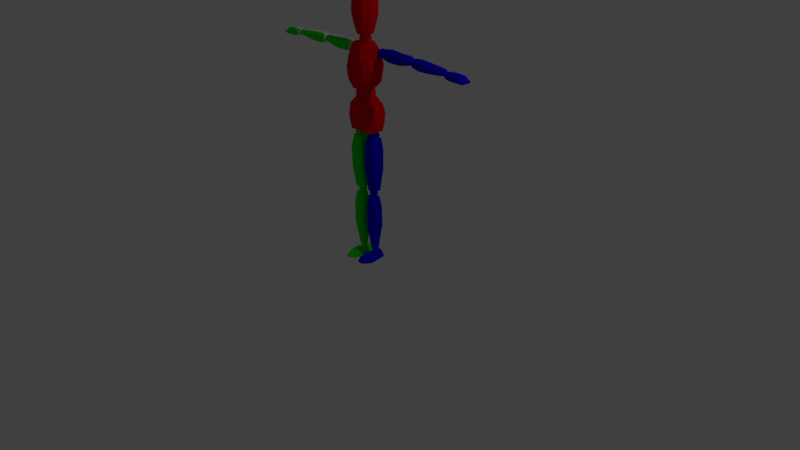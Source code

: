 # Source: CharacterModel2.blend  (saved by Blender 2.78.0; exported with 4.5.12 LTS)
import bpy
from mathutils import Matrix  # noqa: F401  (used for matrix-valued properties, if any)

bpy.ops.wm.read_factory_settings(use_empty=True)
scene = bpy.context.scene
scene.name = 'Scene'

# ---- collections
col_collection_1 = bpy.data.collections.new('Collection 1'); scene.collection.children.link(col_collection_1)

# ---- materials (node trees are filled in below, after node groups)
mat_material = bpy.data.materials.new('Material')
mat_material.alpha_threshold = 0.0
mat_material.use_transparent_shadow = False
mat_material.roughness = 0.5
mat_material.line_color = (0.0, 0.0, 0.0, 1.0)
mat_material_001 = bpy.data.materials.new('Material.001')
mat_material_001.alpha_threshold = 0.0
mat_material_001.use_transparent_shadow = False
mat_material_001.diffuse_color = (0.004504, 0.0, 0.8, 1.0)
mat_material_001.roughness = 0.5
mat_material_002 = bpy.data.materials.new('Material.002')
mat_material_002.alpha_threshold = 0.0
mat_material_002.use_transparent_shadow = False
mat_material_002.diffuse_color = (0.006393, 0.8, 0.0, 1.0)
mat_material_002.roughness = 0.5
mat_material_003 = bpy.data.materials.new('Material.003')
mat_material_003.alpha_threshold = 0.0
mat_material_003.use_transparent_shadow = False
mat_material_003.diffuse_color = (0.8, 0.0, 0.007925, 1.0)
mat_material_003.roughness = 0.5

# ---- material node trees

# ---- world
world_world = bpy.data.worlds.new('World'); scene.world = world_world
world_world.color = (0.05088, 0.05088, 0.05088)
world_world.use_sun_shadow = False
world_world.sun_shadow_jitter_overblur = 0.0
world_world.cycles.sampling_method = 'MANUAL'

# ---- cameras
cam_camera = bpy.data.cameras.new('Camera')
cam_camera.clip_end = 100.0
cam_camera.lens = 35.0
cam_camera.sensor_width = 32.0
cam_camera.sensor_height = 18.0
cam_camera.ortho_scale = 7.314
cam_camera.dof.focus_distance = 0.0
cam_camera.dof.aperture_fstop = 128.0

# ---- lights
light_lamp = bpy.data.lights.new('Lamp', 'POINT')
light_lamp.transmission_factor = 0.0
light_lamp.cutoff_distance = 30.0
light_lamp.energy = 100.0
light_lamp.shadow_buffer_clip_start = 1.001
light_lamp.shadow_soft_size = 0.1
light_lamp.shadow_maximum_resolution = 0.006
light_lamp.use_absolute_resolution = True

# ---- meshes
me_cube = bpy.data.meshes.new('Cube')
me_cube.from_pydata([(0.222, 0.02494, 1.721), (0.222, -0.01409, 1.721), (0.1312, 0.01759, 2.108), (0.1295, -0.02709, 2.107), (0.1598, 0.1103, 1.696), (0.1598, -0.09946, 1.696), (0.06294, 0.1029, 2.108), (0.06166, -0.1125, 2.107), (0.2323, 0.06449, 1.801), (0.2267, 0.08201, 1.904), (0.1791, 0.08201, 2.003), (0.2319, -0.04574, 1.801), (0.2259, -0.07512, 1.903), (0.2098, -0.07512, 2.001), (0.115, -0.1447, 2.006), (0.1464, -0.1503, 1.903), (0.1522, -0.1311, 1.801), (0.1525, 0.1499, 1.801), (0.1471, 0.1674, 1.904), (0.1159, 0.1555, 2.007), (0.1363, 0.02098, 2.241), (0.1363, -0.05234, 2.237), (0.1972, 0.01759, 2.736), (0.1955, -0.02709, 2.733), (0.07409, 0.1063, 2.226), (0.07409, -0.1377, 2.223), (0.04585, 0.1029, 2.757), (0.04457, -0.1125, 2.755), (0.1981, 0.06449, 2.321), (0.2096, 0.08201, 2.479), (0.1765, 0.08201, 2.614), (0.1976, -0.08794, 2.32), (0.2088, -0.1081, 2.478), (0.1812, -0.1002, 2.611), (0.09787, -0.1697, 2.618), (0.1293, -0.1833, 2.478), (0.118, -0.1733, 2.339), (0.1183, 0.1499, 2.339), (0.13, 0.1674, 2.479), (0.09884, 0.1555, 2.619), (0.1363, -0.01568, 2.239), (0.1964, -0.004752, 2.734), (0.07409, -0.01568, 2.206), (0.04521, -0.004752, 2.756), (0.1978, -0.01172, 2.321), (0.2092, -0.01304, 2.479), (0.2145, -0.009086, 2.613), (0.2905, 0.02303, 2.714), (0.2905, 0.02303, 2.6), (0.2905, 0.07836, 2.714), (0.2905, 0.07836, 2.6), (0.6828, 0.02303, 2.714), (0.6828, 0.02303, 2.612), (0.6828, 0.07836, 2.714), (0.6828, 0.07836, 2.612), (0.2905, -0.008666, 2.687), (0.2905, 0.1101, 2.687), (0.6828, 0.1101, 2.687), (0.6828, -0.008666, 2.687), (0.2905, -0.008666, 2.634), (0.2905, 0.1101, 2.634), (0.6828, 0.1101, 2.645), (0.6828, -0.008666, 2.645), (0.3767, 0.07836, 2.726), (0.3767, 0.07836, 2.583), (0.3767, 0.02303, 2.726), (0.3767, 0.02303, 2.583), (0.3767, -0.008666, 2.699), (0.3767, 0.1101, 2.699), (0.3767, -0.008666, 2.617), (0.3767, 0.1101, 2.617), (0.5298, 0.07836, 2.583), (0.5298, 0.02303, 2.714), (0.5298, 0.1101, 2.687), (0.5298, 0.1101, 2.617), (0.5298, 0.07836, 2.714), (0.5298, 0.02303, 2.583), (0.5298, -0.008666, 2.687), (0.5298, -0.008666, 2.617), (0.7571, 0.02303, 2.703), (0.7558, 0.02303, 2.605), (0.7571, 0.07836, 2.703), (0.7558, 0.07836, 2.605), (1.195, 0.02303, 2.683), (1.195, 0.02303, 2.608), (1.195, 0.07836, 2.683), (1.195, 0.07836, 2.608), (0.7571, -0.008666, 2.676), (0.7571, 0.1101, 2.676), (1.195, 0.1101, 2.656), (1.195, -0.008666, 2.656), (0.7558, -0.008666, 2.639), (0.7558, 0.1101, 2.639), (1.195, 0.1101, 2.641), (1.195, -0.008666, 2.641), (0.8503, 0.07836, 2.711), (0.8503, 0.07836, 2.583), (0.8503, 0.02303, 2.711), (0.8503, 0.02303, 2.583), (0.8503, -0.008666, 2.684), (0.8503, 0.1101, 2.684), (0.8503, -0.008666, 2.617), (0.8503, 0.1101, 2.617), (1.01, 0.07836, 2.589), (1.006, 0.02303, 2.699), (1.006, 0.1101, 2.672), (1.01, 0.1101, 2.622), (1.006, 0.07836, 2.699), (1.01, 0.02303, 2.589), (1.006, -0.008666, 2.672), (1.01, -0.008666, 2.622), (1.528, 0.1131, 2.589), (1.534, 0.07612, 2.626), (1.528, -0.004634, 2.589), (1.534, 0.03232, 2.626), (1.27, 0.1131, 2.604), (1.266, 0.07612, 2.664), (1.27, -0.004634, 2.604), (1.266, 0.03232, 2.664), (1.534, 0.1131, 2.608), (1.534, -0.004634, 2.608), (1.266, -0.004634, 2.646), (1.266, 0.1131, 2.646), (1.348, -0.004634, 2.589), (1.348, 0.03232, 2.676), (1.348, 0.1131, 2.589), (1.348, 0.07612, 2.676), (1.348, 0.1131, 2.658), (1.348, -0.004634, 2.658), (1.466, -0.004634, 2.589), (1.459, 0.07612, 2.672), (1.459, 0.1131, 2.653), (1.459, 0.03232, 2.672), (1.466, 0.1131, 2.589), (1.459, -0.004634, 2.653), (0.0618, -0.08749, 1.202), (0.1802, -0.08749, 1.204), (0.02816, -0.0558, 1.202), (0.2067, 0.06384, 1.206), (0.0618, 0.09553, 1.204), (0.1802, 0.09553, 1.206), (0.2067, -0.0558, 1.204), (0.02816, 0.06384, 1.204), (0.05973, 0.09553, 1.462), (0.05973, -0.09372, 1.464), (0.1837, 0.09553, 1.46), (0.1837, -0.09372, 1.462), (0.02608, -0.06203, 1.464), (0.2103, -0.06203, 1.462), (0.02608, 0.06384, 1.462), (0.2103, 0.06384, 1.46), (0.06771, -0.0543, 0.9363), (0.06771, 0.06441, 0.9363), (0.07663, 0.08723, 1.607), (0.07663, -0.0709, 1.607), (0.1511, -0.0543, 0.9218), (0.1511, 0.06441, 0.9218), (0.1594, 0.08723, 1.603), (0.1594, -0.0709, 1.603), (0.03406, 0.03272, 0.9363), (0.1922, 0.03272, 0.9488), (0.03406, -0.02261, 0.9363), (0.1922, -0.02261, 0.9488), (0.04298, 0.05554, 1.607), (0.186, 0.05554, 1.603), (0.04298, -0.03921, 1.607), (0.186, -0.03921, 1.603), (0.1905, 0.04944, 0.7018), (0.03148, 0.04944, 0.7021), (0.1905, -0.04583, 0.7039), (0.03148, -0.04583, 0.7042), (0.1639, -0.07752, 0.7039), (0.1639, 0.08113, 0.7018), (0.06513, -0.07752, 0.7042), (0.06513, 0.08113, 0.7021), (0.02996, 0.05844, 0.4465), (0.1869, -0.045, 0.4447), (0.1604, 0.09013, 0.4467), (0.0636, 0.09013, 0.4465), (0.1869, 0.05844, 0.4467), (0.02996, -0.045, 0.4444), (0.1604, -0.0767, 0.4447), (0.0636, -0.0767, 0.4444), (0.08931, -0.03631, 0.1318), (0.08931, 0.04642, 0.1318), (0.07123, 0.05844, 0.8496), (0.07123, -0.0601, 0.8496), (0.1223, -0.03631, 0.1318), (0.1223, 0.04642, 0.1318), (0.1432, 0.05844, 0.8455), (0.1432, -0.0601, 0.8455), (0.05566, 0.03272, 0.1318), (0.149, 0.03272, 0.1318), (0.05566, -0.004615, 0.1318), (0.149, -0.004615, 0.1318), (0.03758, 0.02675, 0.8496), (0.1698, 0.02675, 0.8455), (0.03758, -0.02841, 0.8496), (0.1698, -0.02841, 0.8455), (0.03622, -0.2115, 0.005641), (0.07684, -0.2115, 0.06589), (0.03235, 0.09095, 0.01104), (0.07761, 0.09095, 0.08683), (0.1803, -0.2115, 0.005641), (0.1303, -0.2115, 0.06589), (0.1887, 0.09095, 0.01104), (0.1331, 0.09095, 0.08683), (0.007065, -0.1372, 0.002041), (0.06747, -0.1372, 0.08683), (0.2157, -0.1372, 0.002041), (0.1415, -0.1372, 0.08683), (0.07753, -0.2529, 0.007441), (0.08235, -0.2529, 0.03245), (0.1319, -0.2529, 0.03349), (0.1381, -0.2529, 0.007441), (0.6955, 0.02693, 2.634), (0.6955, 0.02693, 2.684), (0.6955, 0.07744, 2.634), (0.6955, 0.07744, 2.684), (0.746, 0.02693, 2.634), (0.746, 0.02693, 2.684), (0.746, 0.07744, 2.634), (0.746, 0.07744, 2.684), (0.6899, 0.05218, 2.628), (0.6899, 0.02126, 2.659), (0.6899, 0.05218, 2.69), (0.6899, 0.08311, 2.659), (0.7208, 0.08311, 2.628), (0.7208, 0.08311, 2.69), (0.7517, 0.08311, 2.659), (0.7517, 0.05218, 2.628), (0.7517, 0.05218, 2.69), (0.7517, 0.02126, 2.659), (0.7208, 0.02126, 2.628), (0.7208, 0.02126, 2.69), (0.7208, 0.05218, 2.703), (0.7208, 0.05218, 2.615), (0.7208, 0.008449, 2.659), (0.7645, 0.05218, 2.659), (0.7208, 0.09592, 2.659), (0.6771, 0.05218, 2.659), (1.21, 0.02438, 2.619), (1.21, 0.02438, 2.657), (1.21, 0.07488, 2.619), (1.21, 0.07488, 2.657), (1.261, 0.02438, 2.619), (1.261, 0.02438, 2.657), (1.261, 0.07488, 2.619), (1.261, 0.07488, 2.657), (1.204, 0.04963, 2.615), (1.204, 0.01871, 2.638), (1.204, 0.04963, 2.661), (1.204, 0.08056, 2.638), (1.235, 0.08056, 2.615), (1.235, 0.08056, 2.661), (1.266, 0.08056, 2.638), (1.266, 0.04963, 2.615), (1.266, 0.04963, 2.661), (1.266, 0.01871, 2.638), (1.235, 0.01871, 2.615), (1.235, 0.01871, 2.661), (1.235, 0.04963, 2.671), (1.235, 0.04963, 2.605), (1.235, 0.005898, 2.638), (1.279, 0.04963, 2.638), (1.235, 0.09337, 2.638), (1.192, 0.04963, 2.638), (0.1963, 0.01889, 2.622), (0.1963, 0.01889, 2.692), (0.1963, 0.08921, 2.622), (0.1963, 0.08921, 2.692), (0.2666, 0.01889, 2.622), (0.2666, 0.01889, 2.692), (0.2666, 0.08921, 2.622), (0.2666, 0.08921, 2.692), (0.1884, 0.05405, 2.614), (0.1884, 0.01099, 2.657), (0.1884, 0.05405, 2.7), (0.1884, 0.09712, 2.657), (0.2314, 0.09712, 2.614), (0.2314, 0.09712, 2.7), (0.2745, 0.09712, 2.657), (0.2745, 0.05405, 2.614), (0.2745, 0.05405, 2.7), (0.2745, 0.01099, 2.657), (0.2314, 0.01099, 2.614), (0.2314, 0.01099, 2.7), (0.2314, 0.05405, 2.718), (0.2314, 0.05405, 2.596), (0.2314, -0.006848, 2.657), (0.2923, 0.05405, 2.657), (0.2314, 0.115, 2.657), (0.1705, 0.05405, 2.657), (0.07566, -0.0408, 1.61), (0.07566, -0.0408, 1.68), (0.07566, 0.05653, 1.61), (0.07566, 0.05653, 1.68), (0.146, -0.0408, 1.61), (0.146, -0.0408, 1.68), (0.146, 0.05653, 1.61), (0.146, 0.05653, 1.68), (0.06776, 0.007868, 1.602), (0.06776, -0.05173, 1.645), (0.06776, 0.007868, 1.688), (0.06776, 0.06747, 1.645), (0.1108, 0.06747, 1.602), (0.1108, 0.06747, 1.688), (0.1539, 0.06747, 1.645), (0.1539, 0.007868, 1.602), (0.1539, 0.007868, 1.688), (0.1539, -0.05173, 1.645), (0.1108, -0.05173, 1.602), (0.1108, -0.05173, 1.688), (0.1108, 0.007868, 1.706), (0.1108, 0.007868, 1.584), (0.1108, -0.07642, 1.645), (0.1717, 0.007868, 1.645), (0.1108, 0.09216, 1.645), (0.04992, 0.007868, 1.645), (0.07022, -0.02194, 0.8595), (0.07022, -0.02194, 0.9191), (0.07022, 0.03767, 0.8595), (0.07022, 0.03767, 0.9191), (0.1298, -0.02194, 0.8595), (0.1298, -0.02194, 0.9191), (0.1298, 0.03767, 0.8595), (0.1298, 0.03767, 0.9191), (0.06352, 0.007868, 0.8528), (0.06352, -0.02864, 0.8893), (0.06352, 0.007868, 0.9258), (0.06352, 0.04437, 0.8893), (0.1, 0.04437, 0.8528), (0.1, 0.04437, 0.9258), (0.1365, 0.04437, 0.8893), (0.1365, 0.007868, 0.8528), (0.1365, 0.007868, 0.9258), (0.1365, -0.02864, 0.8893), (0.1, -0.02864, 0.8528), (0.1, -0.02864, 0.9258), (0.1, 0.007868, 0.941), (0.1, 0.007868, 0.8377), (0.1, -0.04376, 0.8893), (0.1516, 0.007868, 0.8893), (0.1, 0.05949, 0.8893), (0.0484, 0.007868, 0.8893), (0.07765, -0.006542, 0.08664), (0.07765, -0.006542, 0.1263), (0.07765, 0.03308, 0.08664), (0.07765, 0.03308, 0.1263), (0.1224, -0.006542, 0.08664), (0.1224, -0.006542, 0.1263), (0.1224, 0.03308, 0.08664), (0.1224, 0.03308, 0.1263), (0.07263, 0.01327, 0.08219), (0.07263, -0.01099, 0.1065), (0.07263, 0.01327, 0.1307), (0.07263, 0.03753, 0.1065), (0.1, 0.03753, 0.08219), (0.1, 0.03753, 0.1307), (0.1274, 0.03753, 0.1065), (0.1274, 0.01327, 0.08219), (0.1274, 0.01327, 0.1307), (0.1274, -0.01099, 0.1065), (0.1, -0.01099, 0.08219), (0.1, -0.01099, 0.1307), (0.1, 0.01327, 0.1408), (0.1, 0.01327, 0.07214), (0.1, -0.02104, 0.1065), (0.1388, 0.01327, 0.1065), (0.1, 0.04758, 0.1065), (0.06128, 0.01327, 0.1065), (0.06342, 0.002513, 2.839), (0.07598, 0.002513, 2.77), (0.05991, 0.04465, 2.812), (0.08573, -0.08653, 2.123), (0.07317, -0.08503, 2.207), (0.08573, 0.07021, 2.126), (0.07317, 0.07121, 2.211), (0.04467, 0.04311, 2.845), (0.05723, 0.04257, 2.776), (0.04467, -0.0413, 2.841), (0.0884, 0.07406, 2.171), (0.1045, -0.003935, 2.119), (0.09192, -0.003935, 2.204), (0.0884, -0.08294, 2.171), (0.1101, -0.004438, 2.171), (0.05723, -0.04211, 2.773), (0.05991, -0.04017, 2.812), (0.08164, 0.002241, 2.812), (0.05755, -0.07921, 2.859), (0.09312, -0.03026, 2.859), (0.09312, 0.03026, 2.859), (0.05755, 0.07921, 2.859), (0.07745, -0.1066, 2.975), (0.1253, -0.04072, 2.975), (0.1253, 0.04072, 2.975), (0.07745, 0.1066, 2.975), (0.09141, -0.1258, 3.093), (0.1479, -0.04806, 3.093), (0.1479, 0.04806, 3.093), (0.09141, 0.1258, 3.093), (0.09141, -0.1258, 3.195), (0.1479, -0.04806, 3.195), (0.1479, 0.04806, 3.195), (0.09141, 0.1258, 3.195), (0.08244, -0.1135, 3.278), (0.1334, -0.04334, 3.278), (0.1334, 0.04334, 3.278), (0.08244, 0.1135, 3.278), (0.06597, -0.0908, 3.332), (0.1067, -0.03468, 3.332), (0.1067, 0.03468, 3.332), (0.06597, 0.0908, 3.332), (0.0284, -0.03909, 3.362), (0.04595, -0.01493, 3.362), (0.04595, 0.01493, 3.362), (0.0284, 0.03909, 3.362), (0.06847, -0.1148, 0.08683), (0.2131, -0.1148, 0.002925), (0.009549, -0.1148, 0.002925), (0.1407, -0.1148, 0.08683), (-0.222, 0.02494, 1.721), (-0.222, -0.01409, 1.721), (-0.1312, 0.01759, 2.108), (-0.1295, -0.02709, 2.107), (0.0, 0.1103, 1.696), (0.0, -0.09946, 1.696), (0.0, 0.1029, 2.108), (0.0, -0.1125, 2.108), (-0.1598, 0.1103, 1.696), (-0.1598, -0.09946, 1.696), (-0.06294, 0.1029, 2.108), (-0.06166, -0.1125, 2.107), (-0.2323, 0.06449, 1.801), (-0.2267, 0.08201, 1.904), (-0.1791, 0.08201, 2.003), (-0.2319, -0.04574, 1.801), (-0.2259, -0.07512, 1.903), (-0.2098, -0.07512, 2.001), (0.0, 0.1499, 1.801), (0.0, 0.1674, 1.904), (0.0, 0.1555, 2.007), (0.0, -0.1447, 2.007), (0.0, -0.1503, 1.904), (0.0, -0.1311, 1.801), (-0.115, -0.1447, 2.006), (-0.1464, -0.1503, 1.903), (-0.1522, -0.1311, 1.801), (-0.1525, 0.1499, 1.801), (-0.1471, 0.1674, 1.904), (-0.1159, 0.1555, 2.007), (-0.1363, 0.02098, 2.241), (-0.1363, -0.05234, 2.237), (-0.1972, 0.01759, 2.736), (-0.1955, -0.02709, 2.733), (0.0, 0.1063, 2.226), (0.0, -0.1377, 2.223), (0.0, 0.1029, 2.757), (0.0, -0.1125, 2.757), (-0.07409, 0.1063, 2.226), (-0.07409, -0.1377, 2.223), (-0.04585, 0.1029, 2.757), (-0.04457, -0.1125, 2.755), (-0.1981, 0.06449, 2.321), (-0.2096, 0.08201, 2.479), (-0.1765, 0.08201, 2.614), (-0.1976, -0.08794, 2.32), (-0.2088, -0.1081, 2.478), (-0.1812, -0.1002, 2.611), (0.0, 0.1499, 2.339), (0.0, 0.1674, 2.479), (0.0, 0.1555, 2.619), (0.0, -0.1697, 2.619), (0.0, -0.1833, 2.479), (0.0, -0.1733, 2.339), (-0.09787, -0.1697, 2.618), (-0.1293, -0.1833, 2.478), (-0.118, -0.1733, 2.339), (-0.1183, 0.1499, 2.339), (-0.13, 0.1674, 2.479), (-0.09884, 0.1555, 2.619), (-0.1363, -0.01568, 2.239), (-0.1964, -0.004752, 2.734), (0.0, -0.004751, 2.757), (0.0, -0.01568, 2.206), (-0.07409, -0.01568, 2.206), (-0.04521, -0.004752, 2.756), (-0.1978, -0.01172, 2.321), (-0.2092, -0.01304, 2.479), (-0.2145, -0.009086, 2.613), (-0.2905, 0.02303, 2.714), (-0.2905, 0.02303, 2.6), (-0.2905, 0.07836, 2.714), (-0.2905, 0.07836, 2.6), (-0.6828, 0.02303, 2.714), (-0.6828, 0.02303, 2.612), (-0.6828, 0.07836, 2.714), (-0.6828, 0.07836, 2.612), (-0.2905, -0.008666, 2.687), (-0.2905, 0.1101, 2.687), (-0.6828, 0.1101, 2.687), (-0.6828, -0.008666, 2.687), (-0.2905, -0.008666, 2.634), (-0.2905, 0.1101, 2.634), (-0.6828, 0.1101, 2.645), (-0.6828, -0.008666, 2.645), (-0.3767, 0.07836, 2.726), (-0.3767, 0.07836, 2.583), (-0.3767, 0.02303, 2.726), (-0.3767, 0.02303, 2.583), (-0.3767, -0.008666, 2.699), (-0.3767, 0.1101, 2.699), (-0.3767, -0.008666, 2.617), (-0.3767, 0.1101, 2.617), (-0.5298, 0.07836, 2.583), (-0.5298, 0.02303, 2.714), (-0.5298, 0.1101, 2.687), (-0.5298, 0.1101, 2.617), (-0.5298, 0.07836, 2.714), (-0.5298, 0.02303, 2.583), (-0.5298, -0.008666, 2.687), (-0.5298, -0.008666, 2.617), (-0.7571, 0.02303, 2.703), (-0.7558, 0.02303, 2.605), (-0.7571, 0.07836, 2.703), (-0.7558, 0.07836, 2.605), (-1.195, 0.02303, 2.683), (-1.195, 0.02303, 2.608), (-1.195, 0.07836, 2.683), (-1.195, 0.07836, 2.608), (-0.7571, -0.008666, 2.676), (-0.7571, 0.1101, 2.676), (-1.195, 0.1101, 2.656), (-1.195, -0.008666, 2.656), (-0.7558, -0.008666, 2.639), (-0.7558, 0.1101, 2.639), (-1.195, 0.1101, 2.641), (-1.195, -0.008666, 2.641), (-0.8503, 0.07836, 2.711), (-0.8503, 0.07836, 2.583), (-0.8503, 0.02303, 2.711), (-0.8503, 0.02303, 2.583), (-0.8503, -0.008666, 2.684), (-0.8503, 0.1101, 2.684), (-0.8503, -0.008666, 2.617), (-0.8503, 0.1101, 2.617), (-1.01, 0.07836, 2.589), (-1.006, 0.02303, 2.699), (-1.006, 0.1101, 2.672), (-1.01, 0.1101, 2.622), (-1.006, 0.07836, 2.699), (-1.01, 0.02303, 2.589), (-1.006, -0.008666, 2.672), (-1.01, -0.008666, 2.622), (-1.528, 0.1131, 2.589), (-1.534, 0.07612, 2.626), (-1.528, -0.004634, 2.589), (-1.534, 0.03232, 2.626), (-1.27, 0.1131, 2.604), (-1.266, 0.07612, 2.664), (-1.27, -0.004634, 2.604), (-1.266, 0.03232, 2.664), (-1.534, 0.1131, 2.608), (-1.534, -0.004634, 2.608), (-1.266, -0.004634, 2.646), (-1.266, 0.1131, 2.646), (-1.348, -0.004634, 2.589), (-1.348, 0.03232, 2.676), (-1.348, 0.1131, 2.589), (-1.348, 0.07612, 2.676), (-1.348, 0.1131, 2.658), (-1.348, -0.004634, 2.658), (-1.466, -0.004634, 2.589), (-1.459, 0.07612, 2.672), (-1.459, 0.1131, 2.653), (-1.459, 0.03232, 2.672), (-1.466, 0.1131, 2.589), (-1.459, -0.004634, 2.653), (-0.0618, -0.08749, 1.202), (-0.1802, -0.08749, 1.204), (-0.02816, -0.0558, 1.202), (-0.2067, 0.06384, 1.206), (-0.0618, 0.09553, 1.204), (-0.1802, 0.09553, 1.206), (-0.2067, -0.0558, 1.204), (-0.02816, 0.06384, 1.204), (-0.05973, 0.09553, 1.462), (-0.05973, -0.09372, 1.464), (-0.1837, 0.09553, 1.46), (-0.1837, -0.09372, 1.462), (-0.02608, -0.06203, 1.464), (-0.2103, -0.06203, 1.462), (-0.02608, 0.06384, 1.462), (-0.2103, 0.06384, 1.46), (-0.06771, -0.0543, 0.9363), (-0.06771, 0.06441, 0.9363), (-0.07663, 0.08723, 1.607), (-0.07663, -0.0709, 1.607), (-0.1511, -0.0543, 0.9218), (-0.1511, 0.06441, 0.9218), (-0.1594, 0.08723, 1.603), (-0.1594, -0.0709, 1.603), (-0.03406, 0.03272, 0.9363), (-0.1922, 0.03272, 0.9488), (-0.03406, -0.02261, 0.9363), (-0.1922, -0.02261, 0.9488), (-0.04298, 0.05554, 1.607), (-0.186, 0.05554, 1.603), (-0.04298, -0.03921, 1.607), (-0.186, -0.03921, 1.603), (-0.1905, 0.04944, 0.7018), (-0.03148, 0.04944, 0.7021), (-0.1905, -0.04583, 0.7039), (-0.03148, -0.04583, 0.7042), (-0.1639, -0.07752, 0.7039), (-0.1639, 0.08113, 0.7018), (-0.06513, -0.07752, 0.7042), (-0.06513, 0.08113, 0.7021), (-0.02996, 0.05844, 0.4465), (-0.1869, -0.045, 0.4447), (-0.1604, 0.09013, 0.4467), (-0.0636, 0.09013, 0.4465), (-0.1869, 0.05844, 0.4467), (-0.02996, -0.045, 0.4444), (-0.1604, -0.0767, 0.4447), (-0.0636, -0.0767, 0.4444), (-0.08931, -0.03631, 0.1318), (-0.08931, 0.04642, 0.1318), (-0.07123, 0.05844, 0.8496), (-0.07123, -0.0601, 0.8496), (-0.1223, -0.03631, 0.1318), (-0.1223, 0.04642, 0.1318), (-0.1432, 0.05844, 0.8455), (-0.1432, -0.0601, 0.8455), (-0.05566, 0.03272, 0.1318), (-0.149, 0.03272, 0.1318), (-0.05566, -0.004615, 0.1318), (-0.149, -0.004615, 0.1318), (-0.03758, 0.02675, 0.8496), (-0.1698, 0.02675, 0.8455), (-0.03758, -0.02841, 0.8496), (-0.1698, -0.02841, 0.8455), (-0.03622, -0.2115, 0.005641), (-0.07684, -0.2115, 0.06589), (-0.03235, 0.09095, 0.01104), (-0.07761, 0.09095, 0.08683), (-0.1803, -0.2115, 0.005641), (-0.1303, -0.2115, 0.06589), (-0.1887, 0.09095, 0.01104), (-0.1331, 0.09095, 0.08683), (-0.007065, -0.1372, 0.002041), (-0.06747, -0.1372, 0.08683), (-0.2157, -0.1372, 0.002041), (-0.1415, -0.1372, 0.08683), (-0.07753, -0.2529, 0.007441), (-0.08235, -0.2529, 0.03245), (-0.1319, -0.2529, 0.03349), (-0.1381, -0.2529, 0.007441), (-0.6955, 0.02693, 2.634), (-0.6955, 0.02693, 2.684), (-0.6955, 0.07744, 2.634), (-0.6955, 0.07744, 2.684), (-0.746, 0.02693, 2.634), (-0.746, 0.02693, 2.684), (-0.746, 0.07744, 2.634), (-0.746, 0.07744, 2.684), (-0.6899, 0.05218, 2.628), (-0.6899, 0.02126, 2.659), (-0.6899, 0.05218, 2.69), (-0.6899, 0.08311, 2.659), (-0.7208, 0.08311, 2.628), (-0.7208, 0.08311, 2.69), (-0.7517, 0.08311, 2.659), (-0.7517, 0.05218, 2.628), (-0.7517, 0.05218, 2.69), (-0.7517, 0.02126, 2.659), (-0.7208, 0.02126, 2.628), (-0.7208, 0.02126, 2.69), (-0.7208, 0.05218, 2.703), (-0.7208, 0.05218, 2.615), (-0.7208, 0.008449, 2.659), (-0.7645, 0.05218, 2.659), (-0.7208, 0.09592, 2.659), (-0.6771, 0.05218, 2.659), (-1.21, 0.02438, 2.619), (-1.21, 0.02438, 2.657), (-1.21, 0.07488, 2.619), (-1.21, 0.07488, 2.657), (-1.261, 0.02438, 2.619), (-1.261, 0.02438, 2.657), (-1.261, 0.07488, 2.619), (-1.261, 0.07488, 2.657), (-1.204, 0.04963, 2.615), (-1.204, 0.01871, 2.638), (-1.204, 0.04963, 2.661), (-1.204, 0.08056, 2.638), (-1.235, 0.08056, 2.615), (-1.235, 0.08056, 2.661), (-1.266, 0.08056, 2.638), (-1.266, 0.04963, 2.615), (-1.266, 0.04963, 2.661), (-1.266, 0.01871, 2.638), (-1.235, 0.01871, 2.615), (-1.235, 0.01871, 2.661), (-1.235, 0.04963, 2.671), (-1.235, 0.04963, 2.605), (-1.235, 0.005898, 2.638), (-1.279, 0.04963, 2.638), (-1.235, 0.09337, 2.638), (-1.192, 0.04963, 2.638), (-0.1963, 0.01889, 2.622), (-0.1963, 0.01889, 2.692), (-0.1963, 0.08921, 2.622), (-0.1963, 0.08921, 2.692), (-0.2666, 0.01889, 2.622), (-0.2666, 0.01889, 2.692), (-0.2666, 0.08921, 2.622), (-0.2666, 0.08921, 2.692), (-0.1884, 0.05405, 2.614), (-0.1884, 0.01099, 2.657), (-0.1884, 0.05405, 2.7), (-0.1884, 0.09712, 2.657), (-0.2314, 0.09712, 2.614), (-0.2314, 0.09712, 2.7), (-0.2745, 0.09712, 2.657), (-0.2745, 0.05405, 2.614), (-0.2745, 0.05405, 2.7), (-0.2745, 0.01099, 2.657), (-0.2314, 0.01099, 2.614), (-0.2314, 0.01099, 2.7), (-0.2314, 0.05405, 2.718), (-0.2314, 0.05405, 2.596), (-0.2314, -0.006848, 2.657), (-0.2923, 0.05405, 2.657), (-0.2314, 0.115, 2.657), (-0.1705, 0.05405, 2.657), (-0.07566, -0.0408, 1.61), (-0.07566, -0.0408, 1.68), (-0.07566, 0.05653, 1.61), (-0.07566, 0.05653, 1.68), (-0.146, -0.0408, 1.61), (-0.146, -0.0408, 1.68), (-0.146, 0.05653, 1.61), (-0.146, 0.05653, 1.68), (-0.06776, 0.007868, 1.602), (-0.06776, -0.05173, 1.645), (-0.06776, 0.007868, 1.688), (-0.06776, 0.06747, 1.645), (-0.1108, 0.06747, 1.602), (-0.1108, 0.06747, 1.688), (-0.1539, 0.06747, 1.645), (-0.1539, 0.007868, 1.602), (-0.1539, 0.007868, 1.688), (-0.1539, -0.05173, 1.645), (-0.1108, -0.05173, 1.602), (-0.1108, -0.05173, 1.688), (-0.1108, 0.007868, 1.706), (-0.1108, 0.007868, 1.584), (-0.1108, -0.07642, 1.645), (-0.1717, 0.007868, 1.645), (-0.1108, 0.09216, 1.645), (-0.04992, 0.007868, 1.645), (-0.07022, -0.02194, 0.8595), (-0.07022, -0.02194, 0.9191), (-0.07022, 0.03767, 0.8595), (-0.07022, 0.03767, 0.9191), (-0.1298, -0.02194, 0.8595), (-0.1298, -0.02194, 0.9191), (-0.1298, 0.03767, 0.8595), (-0.1298, 0.03767, 0.9191), (-0.06352, 0.007868, 0.8528), (-0.06352, -0.02864, 0.8893), (-0.06352, 0.007868, 0.9258), (-0.06352, 0.04437, 0.8893), (-0.1, 0.04437, 0.8528), (-0.1, 0.04437, 0.9258), (-0.1365, 0.04437, 0.8893), (-0.1365, 0.007868, 0.8528), (-0.1365, 0.007868, 0.9258), (-0.1365, -0.02864, 0.8893), (-0.1, -0.02864, 0.8528), (-0.1, -0.02864, 0.9258), (-0.1, 0.007868, 0.941), (-0.1, 0.007868, 0.8377), (-0.1, -0.04376, 0.8893), (-0.1516, 0.007868, 0.8893), (-0.1, 0.05949, 0.8893), (-0.0484, 0.007868, 0.8893), (-0.07765, -0.006542, 0.08664), (-0.07765, -0.006542, 0.1263), (-0.07765, 0.03308, 0.08664), (-0.07765, 0.03308, 0.1263), (-0.1224, -0.006542, 0.08664), (-0.1224, -0.006542, 0.1263), (-0.1224, 0.03308, 0.08664), (-0.1224, 0.03308, 0.1263), (-0.07263, 0.01327, 0.08219), (-0.07263, -0.01099, 0.1065), (-0.07263, 0.01327, 0.1307), (-0.07263, 0.03753, 0.1065), (-0.1, 0.03753, 0.08219), (-0.1, 0.03753, 0.1307), (-0.1274, 0.03753, 0.1065), (-0.1274, 0.01327, 0.08219), (-0.1274, 0.01327, 0.1307), (-0.1274, -0.01099, 0.1065), (-0.1, -0.01099, 0.08219), (-0.1, -0.01099, 0.1307), (-0.1, 0.01327, 0.1408), (-0.1, 0.01327, 0.07214), (-0.1, -0.02104, 0.1065), (-0.1388, 0.01327, 0.1065), (-0.1, 0.04758, 0.1065), (-0.06128, 0.01327, 0.1065), (-0.06342, 0.002513, 2.839), (-0.07598, 0.002513, 2.77), (-0.05991, 0.04465, 2.812), (0.0, 0.0509, 2.86), (-0.08573, -0.08653, 2.123), (-0.07317, -0.08503, 2.207), (-0.08573, 0.07021, 2.126), (-0.07317, 0.07121, 2.211), (0.0, 0.05035, 2.761), (-0.04467, 0.04311, 2.845), (-0.05723, 0.04257, 2.776), (-0.04467, -0.0413, 2.841), (0.0, 0.08461, 2.108), (0.0, 0.08562, 2.23), (-0.0884, 0.07406, 2.171), (-0.1045, -0.003935, 2.119), (-0.09192, -0.003935, 2.204), (-0.0884, -0.08294, 2.171), (0.0, -0.1009, 2.104), (0.0, -0.09944, 2.225), (0.0, -0.003935, 2.246), (0.0, -0.003935, 2.077), (0.0, -0.1155, 2.171), (-0.1101, -0.004438, 2.171), (0.0, 0.09905, 2.171), (-0.05723, -0.04211, 2.773), (-0.05991, -0.04017, 2.812), (0.0, -0.0499, 2.758), (0.0, -0.04909, 2.856), (0.0, 0.002513, 2.873), (0.0, 0.002513, 2.736), (0.0, -0.05774, 2.812), (-0.08164, 0.002241, 2.812), (0.0, 0.05815, 2.812), (0.0, 0.09791, 2.859), (0.0, -0.09791, 2.859), (-0.05755, -0.07921, 2.859), (-0.09312, -0.03026, 2.859), (-0.09312, 0.03026, 2.859), (-0.05755, 0.07921, 2.859), (0.0, 0.1318, 2.975), (0.0, -0.1318, 2.975), (-0.07745, -0.1066, 2.975), (-0.1253, -0.04072, 2.975), (-0.1253, 0.04072, 2.975), (-0.07745, 0.1066, 2.975), (0.0, 0.1555, 3.093), (0.0, -0.1555, 3.093), (-0.09141, -0.1258, 3.093), (-0.1479, -0.04806, 3.093), (-0.1479, 0.04806, 3.093), (-0.09141, 0.1258, 3.093), (0.0, 0.1555, 3.195), (0.0, -0.1555, 3.195), (-0.09141, -0.1258, 3.195), (-0.1479, -0.04806, 3.195), (-0.1479, 0.04806, 3.195), (-0.09141, 0.1258, 3.195), (0.0, 0.1403, 3.278), (0.0, -0.1403, 3.278), (-0.08244, -0.1135, 3.278), (-0.1334, -0.04334, 3.278), (-0.1334, 0.04334, 3.278), (-0.08244, 0.1135, 3.278), (0.0, 0.1122, 3.332), (0.0, -0.1122, 3.332), (-0.06597, -0.0908, 3.332), (-0.1067, -0.03468, 3.332), (-0.1067, 0.03468, 3.332), (-0.06597, 0.0908, 3.332), (0.0, 0.04832, 3.362), (0.0, -0.04832, 3.362), (-0.0284, -0.03909, 3.362), (-0.04595, -0.01493, 3.362), (-0.04595, 0.01493, 3.362), (-0.0284, 0.03909, 3.362), (-0.06847, -0.1148, 0.08683), (-0.2131, -0.1148, 0.002925), (-0.009549, -0.1148, 0.002925), (-0.1407, -0.1148, 0.08683)], [], [(10, 2, 3, 13), (17, 4, 425, 439), (14, 7, 428, 442), (6, 427, 428, 7), (4, 5, 426, 425), (0, 1, 5, 4), (2, 6, 7, 3), (13, 3, 7, 14), (8, 0, 4, 17), (2, 10, 19, 6), (10, 9, 18, 19), (9, 8, 17, 18), (1, 11, 16, 5), (11, 12, 15, 16), (12, 13, 14, 15), (5, 16, 444, 426), (16, 15, 443, 444), (15, 14, 442, 443), (6, 19, 441, 427), (19, 18, 440, 441), (18, 17, 439, 440), (0, 8, 11, 1), (8, 9, 12, 11), (9, 10, 13, 12), (46, 41, 23, 33), (37, 24, 455, 469), (34, 27, 458, 472), (43, 483, 458, 27), (42, 25, 456, 484), (40, 21, 25, 42), (41, 43, 27, 23), (33, 23, 27, 34), (28, 20, 24, 37), (22, 30, 39, 26), (30, 29, 38, 39), (29, 28, 37, 38), (21, 31, 36, 25), (31, 32, 35, 36), (32, 33, 34, 35), (25, 36, 474, 456), (36, 35, 473, 474), (35, 34, 472, 473), (26, 39, 471, 457), (39, 38, 470, 471), (38, 37, 469, 470), (40, 44, 31, 21), (44, 45, 32, 31), (45, 46, 33, 32), (29, 30, 46, 45), (28, 29, 45, 44), (20, 28, 44, 40), (22, 26, 43, 41), (20, 40, 42, 24), (24, 42, 484, 455), (26, 457, 483, 43), (30, 22, 41, 46), (59, 60, 50, 48), (74, 61, 54, 71), (61, 62, 52, 54), (69, 59, 48, 66), (75, 72, 51, 53), (64, 66, 48, 50), (65, 47, 55, 67), (53, 51, 58, 57), (75, 53, 57, 73), (47, 49, 56, 55), (67, 55, 59, 69), (57, 58, 62, 61), (73, 57, 61, 74), (55, 56, 60, 59), (56, 68, 70, 60), (77, 67, 69, 78), (49, 63, 68, 56), (72, 65, 67, 77), (71, 76, 66, 64), (49, 47, 65, 63), (78, 69, 66, 76), (60, 70, 64, 50), (62, 78, 76, 52), (54, 52, 76, 71), (51, 72, 77, 58), (58, 77, 78, 62), (68, 73, 74, 70), (63, 75, 73, 68), (63, 65, 72, 75), (70, 74, 71, 64), (91, 92, 82, 80), (106, 93, 86, 103), (93, 94, 84, 86), (101, 91, 80, 98), (107, 104, 83, 85), (96, 98, 80, 82), (97, 79, 87, 99), (85, 83, 90, 89), (107, 85, 89, 105), (79, 81, 88, 87), (99, 87, 91, 101), (89, 90, 94, 93), (105, 89, 93, 106), (87, 88, 92, 91), (88, 100, 102, 92), (109, 99, 101, 110), (81, 95, 100, 88), (104, 97, 99, 109), (103, 108, 98, 96), (81, 79, 97, 95), (110, 101, 98, 108), (92, 102, 96, 82), (94, 110, 108, 84), (86, 84, 108, 103), (83, 104, 109, 90), (90, 109, 110, 94), (100, 105, 106, 102), (95, 107, 105, 100), (95, 97, 104, 107), (102, 106, 103, 96), (119, 112, 114, 120), (128, 124, 118, 121), (121, 118, 116, 122), (131, 130, 112, 119), (123, 117, 115, 125), (132, 114, 112, 130), (133, 131, 119, 111), (117, 121, 122, 115), (123, 128, 121, 117), (111, 119, 120, 113), (129, 134, 128, 123), (115, 122, 127, 125), (118, 124, 126, 116), (129, 123, 125, 133), (122, 116, 126, 127), (134, 132, 124, 128), (120, 114, 132, 134), (113, 129, 133, 111), (113, 120, 134, 129), (125, 127, 131, 133), (124, 132, 130, 126), (127, 126, 130, 131), (143, 139, 142, 149), (150, 148, 141, 138), (150, 138, 140, 145), (145, 140, 139, 143), (155, 136, 135, 151), (162, 141, 136, 155), (159, 161, 137, 142), (151, 135, 137, 161), (153, 143, 149, 163), (135, 144, 147, 137), (164, 166, 148, 150), (142, 137, 147, 149), (141, 148, 146, 136), (164, 150, 145, 157), (136, 146, 144, 135), (157, 145, 143, 153), (158, 157, 153, 154), (140, 156, 152, 139), (156, 155, 151, 152), (146, 158, 154, 144), (166, 164, 157, 158), (138, 160, 156, 140), (160, 162, 155, 156), (148, 166, 158, 146), (149, 147, 165, 163), (138, 141, 162, 160), (144, 154, 165, 147), (152, 151, 161, 159), (139, 152, 159, 142), (154, 153, 163, 165), (185, 174, 168, 195), (183, 182, 180, 193), (191, 193, 180, 175), (194, 176, 181, 187), (187, 181, 182, 183), (172, 177, 178, 174), (167, 179, 177, 172), (167, 169, 176, 179), (174, 178, 175, 168), (182, 173, 170, 180), (196, 198, 169, 167), (175, 180, 170, 168), (176, 169, 171, 181), (196, 167, 172, 189), (181, 171, 173, 182), (189, 172, 174, 185), (190, 189, 185, 186), (177, 188, 184, 178), (188, 187, 183, 184), (171, 190, 186, 173), (198, 196, 189, 190), (179, 192, 188, 177), (192, 194, 187, 188), (169, 198, 190, 171), (168, 170, 197, 195), (179, 176, 194, 192), (173, 186, 197, 170), (184, 183, 193, 191), (178, 184, 191, 175), (186, 185, 195, 197), (419, 417, 202, 201), (201, 202, 206, 205), (209, 210, 204, 203), (204, 200, 212, 213), (207, 209, 203, 199), (210, 208, 200, 204), (420, 417, 208, 210), (419, 418, 209, 207), (418, 420, 210, 209), (199, 200, 208, 207), (214, 213, 212, 211), (203, 204, 213, 214), (200, 199, 211, 212), (199, 203, 214, 211), (240, 225, 218, 226), (239, 228, 222, 229), (238, 231, 220, 232), (237, 234, 216, 224), (236, 230, 219, 233), (235, 225, 216, 234), (231, 235, 234, 220), (222, 228, 235, 231), (228, 218, 225, 235), (223, 236, 233, 215), (217, 227, 236, 223), (227, 221, 230, 236), (233, 237, 224, 215), (219, 232, 237, 233), (232, 220, 234, 237), (230, 238, 232, 219), (221, 229, 238, 230), (229, 222, 231, 238), (227, 239, 229, 221), (217, 226, 239, 227), (226, 218, 228, 239), (223, 240, 226, 217), (215, 224, 240, 223), (224, 216, 225, 240), (266, 251, 244, 252), (265, 254, 248, 255), (264, 257, 246, 258), (263, 260, 242, 250), (262, 256, 245, 259), (261, 251, 242, 260), (257, 261, 260, 246), (248, 254, 261, 257), (254, 244, 251, 261), (249, 262, 259, 241), (243, 253, 262, 249), (253, 247, 256, 262), (259, 263, 250, 241), (245, 258, 263, 259), (258, 246, 260, 263), (256, 264, 258, 245), (247, 255, 264, 256), (255, 248, 257, 264), (253, 265, 255, 247), (243, 252, 265, 253), (252, 244, 254, 265), (249, 266, 252, 243), (241, 250, 266, 249), (250, 242, 251, 266), (292, 277, 270, 278), (291, 280, 274, 281), (290, 283, 272, 284), (289, 286, 268, 276), (288, 282, 271, 285), (287, 277, 268, 286), (283, 287, 286, 272), (274, 280, 287, 283), (280, 270, 277, 287), (275, 288, 285, 267), (269, 279, 288, 275), (279, 273, 282, 288), (285, 289, 276, 267), (271, 284, 289, 285), (284, 272, 286, 289), (282, 290, 284, 271), (273, 281, 290, 282), (281, 274, 283, 290), (279, 291, 281, 273), (269, 278, 291, 279), (278, 270, 280, 291), (275, 292, 278, 269), (267, 276, 292, 275), (276, 268, 277, 292), (318, 303, 296, 304), (317, 306, 300, 307), (316, 309, 298, 310), (315, 312, 294, 302), (314, 308, 297, 311), (313, 303, 294, 312), (309, 313, 312, 298), (300, 306, 313, 309), (306, 296, 303, 313), (301, 314, 311, 293), (295, 305, 314, 301), (305, 299, 308, 314), (311, 315, 302, 293), (297, 310, 315, 311), (310, 298, 312, 315), (308, 316, 310, 297), (299, 307, 316, 308), (307, 300, 309, 316), (305, 317, 307, 299), (295, 304, 317, 305), (304, 296, 306, 317), (301, 318, 304, 295), (293, 302, 318, 301), (302, 294, 303, 318), (344, 329, 322, 330), (343, 332, 326, 333), (342, 335, 324, 336), (341, 338, 320, 328), (340, 334, 323, 337), (339, 329, 320, 338), (335, 339, 338, 324), (326, 332, 339, 335), (332, 322, 329, 339), (327, 340, 337, 319), (321, 331, 340, 327), (331, 325, 334, 340), (337, 341, 328, 319), (323, 336, 341, 337), (336, 324, 338, 341), (334, 342, 336, 323), (325, 333, 342, 334), (333, 326, 335, 342), (331, 343, 333, 325), (321, 330, 343, 331), (330, 322, 332, 343), (327, 344, 330, 321), (319, 328, 344, 327), (328, 320, 329, 344), (370, 355, 348, 356), (369, 358, 352, 359), (368, 361, 350, 362), (367, 364, 346, 354), (366, 360, 349, 363), (365, 355, 346, 364), (361, 365, 364, 350), (352, 358, 365, 361), (358, 348, 355, 365), (353, 366, 363, 345), (347, 357, 366, 353), (357, 351, 360, 366), (363, 367, 354, 345), (349, 362, 367, 363), (362, 350, 364, 367), (360, 368, 362, 349), (351, 359, 368, 360), (359, 352, 361, 368), (357, 369, 359, 351), (347, 356, 369, 357), (356, 348, 358, 369), (353, 370, 356, 347), (345, 354, 370, 353), (354, 346, 355, 370), (388, 371, 380, 387), (838, 827, 377, 381), (385, 383, 375, 384), (387, 380, 842, 845), (835, 382, 374, 832), (386, 387, 845, 841), (383, 834, 833, 375), (377, 827, 834, 383), (844, 372, 386, 841), (373, 378, 371, 388), (371, 843, 842, 380), (826, 376, 382, 835), (379, 373, 388, 372), (374, 384, 836, 832), (384, 375, 833, 836), (382, 385, 384, 374), (376, 381, 385, 382), (381, 377, 383, 385), (826, 838, 381, 376), (378, 817, 843, 371), (847, 817, 378, 373), (822, 379, 372, 844), (822, 847, 373, 379), (372, 388, 387, 386), (394, 395, 399, 398), (390, 391, 395, 394), (391, 392, 396, 395), (849, 389, 393, 855), (392, 848, 854, 396), (389, 390, 394, 393), (395, 396, 400, 399), (855, 393, 397, 861), (396, 854, 860, 400), (393, 394, 398, 397), (399, 400, 404, 403), (861, 397, 401, 867), (400, 860, 866, 404), (397, 398, 402, 401), (398, 399, 403, 402), (873, 405, 409, 879), (403, 404, 408, 407), (867, 401, 405, 873), (404, 866, 872, 408), (401, 402, 406, 405), (402, 403, 407, 406), (408, 872, 878, 412), (405, 406, 410, 409), (406, 407, 411, 410), (407, 408, 412, 411), (412, 878, 884, 416), (409, 410, 414, 413), (410, 411, 415, 414), (411, 412, 416, 415), (879, 409, 413, 885), (413, 414, 415, 416, 884, 885), (389, 849, 848, 392, 391, 390), (205, 206, 420, 418), (201, 205, 418, 419), (206, 202, 417, 420), (207, 208, 417, 419), (435, 438, 424, 423), (448, 439, 425, 429), (445, 442, 428, 432), (431, 432, 428, 427), (429, 425, 426, 430), (421, 429, 430, 422), (423, 424, 432, 431), (438, 445, 432, 424), (433, 448, 429, 421), (423, 431, 450, 435), (435, 450, 449, 434), (434, 449, 448, 433), (422, 430, 447, 436), (436, 447, 446, 437), (437, 446, 445, 438), (430, 426, 444, 447), (447, 444, 443, 446), (446, 443, 442, 445), (431, 427, 441, 450), (450, 441, 440, 449), (449, 440, 439, 448), (421, 422, 436, 433), (433, 436, 437, 434), (434, 437, 438, 435), (489, 468, 454, 482), (478, 469, 455, 459), (475, 472, 458, 462), (486, 462, 458, 483), (485, 484, 456, 460), (481, 485, 460, 452), (482, 454, 462, 486), (468, 475, 462, 454), (463, 478, 459, 451), (453, 461, 480, 465), (465, 480, 479, 464), (464, 479, 478, 463), (452, 460, 477, 466), (466, 477, 476, 467), (467, 476, 475, 468), (460, 456, 474, 477), (477, 474, 473, 476), (476, 473, 472, 475), (461, 457, 471, 480), (480, 471, 470, 479), (479, 470, 469, 478), (481, 452, 466, 487), (487, 466, 467, 488), (488, 467, 468, 489), (464, 488, 489, 465), (463, 487, 488, 464), (451, 481, 487, 463), (453, 482, 486, 461), (451, 459, 485, 481), (459, 455, 484, 485), (461, 486, 483, 457), (465, 489, 482, 453), (502, 491, 493, 503), (517, 514, 497, 504), (504, 497, 495, 505), (512, 509, 491, 502), (518, 496, 494, 515), (507, 493, 491, 509), (508, 510, 498, 490), (496, 500, 501, 494), (518, 516, 500, 496), (490, 498, 499, 492), (510, 512, 502, 498), (500, 504, 505, 501), (516, 517, 504, 500), (498, 502, 503, 499), (499, 503, 513, 511), (520, 521, 512, 510), (492, 499, 511, 506), (515, 520, 510, 508), (514, 507, 509, 519), (492, 506, 508, 490), (521, 519, 509, 512), (503, 493, 507, 513), (505, 495, 519, 521), (497, 514, 519, 495), (494, 501, 520, 515), (501, 505, 521, 520), (511, 513, 517, 516), (506, 511, 516, 518), (506, 518, 515, 508), (513, 507, 514, 517), (534, 523, 525, 535), (549, 546, 529, 536), (536, 529, 527, 537), (544, 541, 523, 534), (550, 528, 526, 547), (539, 525, 523, 541), (540, 542, 530, 522), (528, 532, 533, 526), (550, 548, 532, 528), (522, 530, 531, 524), (542, 544, 534, 530), (532, 536, 537, 533), (548, 549, 536, 532), (530, 534, 535, 531), (531, 535, 545, 543), (552, 553, 544, 542), (524, 531, 543, 538), (547, 552, 542, 540), (546, 539, 541, 551), (524, 538, 540, 522), (553, 551, 541, 544), (535, 525, 539, 545), (537, 527, 551, 553), (529, 546, 551, 527), (526, 533, 552, 547), (533, 537, 553, 552), (543, 545, 549, 548), (538, 543, 548, 550), (538, 550, 547, 540), (545, 539, 546, 549), (562, 563, 557, 555), (571, 564, 561, 567), (564, 565, 559, 561), (574, 562, 555, 573), (566, 568, 558, 560), (575, 573, 555, 557), (576, 554, 562, 574), (560, 558, 565, 564), (566, 560, 564, 571), (554, 556, 563, 562), (572, 566, 571, 577), (558, 568, 570, 565), (561, 559, 569, 567), (572, 576, 568, 566), (565, 570, 569, 559), (577, 571, 567, 575), (563, 577, 575, 557), (556, 554, 576, 572), (556, 572, 577, 563), (568, 576, 574, 570), (567, 569, 573, 575), (570, 574, 573, 569), (586, 592, 585, 582), (593, 581, 584, 591), (593, 588, 583, 581), (588, 586, 582, 583), (598, 594, 578, 579), (605, 598, 579, 584), (602, 585, 580, 604), (594, 604, 580, 578), (596, 606, 592, 586), (578, 580, 590, 587), (607, 593, 591, 609), (585, 592, 590, 580), (584, 579, 589, 591), (607, 600, 588, 593), (579, 578, 587, 589), (600, 596, 586, 588), (601, 597, 596, 600), (583, 582, 595, 599), (599, 595, 594, 598), (589, 587, 597, 601), (609, 601, 600, 607), (581, 583, 599, 603), (603, 599, 598, 605), (591, 589, 601, 609), (592, 606, 608, 590), (581, 603, 605, 584), (587, 590, 608, 597), (595, 602, 604, 594), (582, 585, 602, 595), (597, 608, 606, 596), (628, 638, 611, 617), (626, 636, 623, 625), (634, 618, 623, 636), (637, 630, 624, 619), (630, 626, 625, 624), (615, 617, 621, 620), (610, 615, 620, 622), (610, 622, 619, 612), (617, 611, 618, 621), (625, 623, 613, 616), (639, 610, 612, 641), (618, 611, 613, 623), (619, 624, 614, 612), (639, 632, 615, 610), (624, 625, 616, 614), (632, 628, 617, 615), (633, 629, 628, 632), (620, 621, 627, 631), (631, 627, 626, 630), (614, 616, 629, 633), (641, 633, 632, 639), (622, 620, 631, 635), (635, 631, 630, 637), (612, 614, 633, 641), (611, 638, 640, 613), (622, 635, 637, 619), (616, 613, 640, 629), (627, 634, 636, 626), (621, 618, 634, 627), (629, 640, 638, 628), (892, 644, 645, 890), (644, 648, 649, 645), (652, 646, 647, 653), (647, 656, 655, 643), (650, 642, 646, 652), (653, 647, 643, 651), (893, 653, 651, 890), (892, 650, 652, 891), (891, 652, 653, 893), (642, 650, 651, 643), (657, 654, 655, 656), (646, 657, 656, 647), (643, 655, 654, 642), (642, 654, 657, 646), (683, 669, 661, 668), (682, 672, 665, 671), (681, 675, 663, 674), (680, 667, 659, 677), (679, 676, 662, 673), (678, 677, 659, 668), (674, 663, 677, 678), (665, 674, 678, 671), (671, 678, 668, 661), (666, 658, 676, 679), (660, 666, 679, 670), (670, 679, 673, 664), (676, 658, 667, 680), (662, 676, 680, 675), (675, 680, 677, 663), (673, 662, 675, 681), (664, 673, 681, 672), (672, 681, 674, 665), (670, 664, 672, 682), (660, 670, 682, 669), (669, 682, 671, 661), (666, 660, 669, 683), (658, 666, 683, 667), (667, 683, 668, 659), (709, 695, 687, 694), (708, 698, 691, 697), (707, 701, 689, 700), (706, 693, 685, 703), (705, 702, 688, 699), (704, 703, 685, 694), (700, 689, 703, 704), (691, 700, 704, 697), (697, 704, 694, 687), (692, 684, 702, 705), (686, 692, 705, 696), (696, 705, 699, 690), (702, 684, 693, 706), (688, 702, 706, 701), (701, 706, 703, 689), (699, 688, 701, 707), (690, 699, 707, 698), (698, 707, 700, 691), (696, 690, 698, 708), (686, 696, 708, 695), (695, 708, 697, 687), (692, 686, 695, 709), (684, 692, 709, 693), (693, 709, 694, 685), (735, 721, 713, 720), (734, 724, 717, 723), (733, 727, 715, 726), (732, 719, 711, 729), (731, 728, 714, 725), (730, 729, 711, 720), (726, 715, 729, 730), (717, 726, 730, 723), (723, 730, 720, 713), (718, 710, 728, 731), (712, 718, 731, 722), (722, 731, 725, 716), (728, 710, 719, 732), (714, 728, 732, 727), (727, 732, 729, 715), (725, 714, 727, 733), (716, 725, 733, 724), (724, 733, 726, 717), (722, 716, 724, 734), (712, 722, 734, 721), (721, 734, 723, 713), (718, 712, 721, 735), (710, 718, 735, 719), (719, 735, 720, 711), (761, 747, 739, 746), (760, 750, 743, 749), (759, 753, 741, 752), (758, 745, 737, 755), (757, 754, 740, 751), (756, 755, 737, 746), (752, 741, 755, 756), (743, 752, 756, 749), (749, 756, 746, 739), (744, 736, 754, 757), (738, 744, 757, 748), (748, 757, 751, 742), (754, 736, 745, 758), (740, 754, 758, 753), (753, 758, 755, 741), (751, 740, 753, 759), (742, 751, 759, 750), (750, 759, 752, 743), (748, 742, 750, 760), (738, 748, 760, 747), (747, 760, 749, 739), (744, 738, 747, 761), (736, 744, 761, 745), (745, 761, 746, 737), (787, 773, 765, 772), (786, 776, 769, 775), (785, 779, 767, 778), (784, 771, 763, 781), (783, 780, 766, 777), (782, 781, 763, 772), (778, 767, 781, 782), (769, 778, 782, 775), (775, 782, 772, 765), (770, 762, 780, 783), (764, 770, 783, 774), (774, 783, 777, 768), (780, 762, 771, 784), (766, 780, 784, 779), (779, 784, 781, 767), (777, 766, 779, 785), (768, 777, 785, 776), (776, 785, 778, 769), (774, 768, 776, 786), (764, 774, 786, 773), (773, 786, 775, 765), (770, 764, 773, 787), (762, 770, 787, 771), (771, 787, 772, 763), (813, 799, 791, 798), (812, 802, 795, 801), (811, 805, 793, 804), (810, 797, 789, 807), (809, 806, 792, 803), (808, 807, 789, 798), (804, 793, 807, 808), (795, 804, 808, 801), (801, 808, 798, 791), (796, 788, 806, 809), (790, 796, 809, 800), (800, 809, 803, 794), (806, 788, 797, 810), (792, 806, 810, 805), (805, 810, 807, 793), (803, 792, 805, 811), (794, 803, 811, 802), (802, 811, 804, 795), (800, 794, 802, 812), (790, 800, 812, 799), (799, 812, 801, 791), (796, 790, 799, 813), (788, 796, 813, 797), (797, 813, 798, 789), (846, 840, 825, 814), (838, 828, 821, 827), (837, 831, 819, 830), (840, 845, 842, 825), (835, 832, 818, 829), (839, 841, 845, 840), (830, 819, 833, 834), (821, 830, 834, 827), (844, 841, 839, 815), (816, 846, 814, 823), (814, 825, 842, 843), (826, 835, 829, 820), (824, 815, 846, 816), (818, 832, 836, 831), (831, 836, 833, 819), (829, 818, 831, 837), (820, 829, 837, 828), (828, 837, 830, 821), (826, 820, 828, 838), (823, 814, 843, 817), (847, 816, 823, 817), (822, 844, 815, 824), (822, 824, 816, 847), (815, 839, 840, 846), (857, 863, 864, 858), (851, 857, 858, 852), (852, 858, 859, 853), (849, 855, 856, 850), (853, 859, 854, 848), (850, 856, 857, 851), (858, 864, 865, 859), (855, 861, 862, 856), (859, 865, 860, 854), (856, 862, 863, 857), (864, 870, 871, 865), (861, 867, 868, 862), (865, 871, 866, 860), (862, 868, 869, 863), (863, 869, 870, 864), (873, 879, 880, 874), (870, 876, 877, 871), (867, 873, 874, 868), (871, 877, 872, 866), (868, 874, 875, 869), (869, 875, 876, 870), (877, 883, 878, 872), (874, 880, 881, 875), (875, 881, 882, 876), (876, 882, 883, 877), (883, 889, 884, 878), (880, 886, 887, 881), (881, 887, 888, 882), (882, 888, 889, 883), (879, 885, 886, 880), (886, 885, 884, 889, 888, 887), (850, 851, 852, 853, 848, 849), (648, 891, 893, 649), (644, 892, 891, 648), (649, 893, 890, 645), (650, 892, 890, 651)])
me_cube.polygons.foreach_set('material_index', [3, 3, 3, 3, 3, 3, 3, 3, 3, 3, 3, 3, 3, 3, 3, 3, 3, 3, 3, 3, 3, 3, 3, 3, 3, 3, 3, 3, 3, 3, 3, 3, 3, 3, 3, 3, 3, 3, 3, 3, 3, 3, 3, 3, 3, 3, 3, 3, 3, 3, 3, 3, 3, 3, 3, 3, 1, 1, 1, 1, 1, 1, 1, 1, 1, 1, 1, 1, 1, 1, 1, 1, 1, 1, 1, 1, 1, 1, 1, 1, 1, 1, 1, 1, 1, 1, 1, 1, 1, 1, 1, 1, 1, 1, 1, 1, 1, 1, 1, 1, 1, 1, 1, 1, 1, 1, 1, 1, 1, 1, 1, 1, 1, 1, 1, 1, 1, 1, 1, 1, 1, 1, 1, 1, 1, 1, 1, 1, 1, 1, 1, 1, 1, 1, 1, 1, 1, 1, 1, 1, 1, 1, 1, 1, 1, 1, 1, 1, 1, 1, 1, 1, 1, 1, 1, 1, 1, 1, 1, 1, 1, 1, 1, 1, 1, 1, 1, 1, 1, 1, 1, 1, 1, 1, 1, 1, 1, 1, 1, 1, 1, 1, 1, 1, 1, 1, 1, 1, 1, 1, 1, 1, 1, 1, 1, 1, 1, 1, 1, 1, 1, 1, 1, 1, 1, 1, 1, 1, 1, 1, 1, 1, 1, 1, 1, 1, 1, 1, 1, 1, 1, 1, 1, 1, 1, 1, 1, 1, 1, 1, 1, 1, 1, 1, 1, 1, 1, 1, 1, 1, 1, 1, 1, 1, 1, 1, 1, 1, 1, 1, 1, 1, 1, 1, 1, 1, 1, 1, 1, 1, 1, 1, 1, 1, 1, 1, 1, 1, 1, 1, 1, 1, 1, 1, 1, 1, 1, 1, 1, 1, 1, 1, 1, 1, 1, 1, 1, 1, 1, 1, 1, 1, 1, 1, 1, 1, 1, 1, 1, 1, 1, 1, 1, 1, 1, 1, 1, 1, 1, 1, 1, 1, 1, 1, 1, 1, 1, 1, 1, 1, 1, 1, 1, 1, 1, 1, 1, 1, 1, 1, 1, 1, 1, 1, 1, 1, 1, 1, 1, 1, 1, 1, 1, 1, 1, 1, 1, 1, 1, 1, 1, 1, 1, 1, 1, 1, 3, 3, 3, 3, 3, 3, 3, 3, 3, 3, 3, 3, 3, 3, 3, 3, 3, 3, 3, 3, 3, 3, 3, 3, 3, 3, 3, 3, 3, 3, 3, 3, 3, 3, 3, 3, 3, 3, 3, 3, 3, 3, 3, 3, 3, 3, 3, 3, 3, 3, 3, 3, 3, 3, 3, 3, 1, 1, 1, 1, 3, 3, 3, 3, 3, 3, 3, 3, 3, 3, 3, 3, 3, 3, 3, 3, 3, 3, 3, 3, 3, 3, 3, 3, 3, 3, 3, 3, 3, 3, 3, 3, 3, 3, 3, 3, 3, 3, 3, 3, 3, 3, 3, 3, 3, 3, 3, 3, 3, 3, 3, 3, 3, 3, 3, 3, 0, 0, 0, 2, 0, 0, 2, 0, 0, 0, 2, 0, 0, 0, 0, 2, 0, 2, 0, 0, 2, 0, 2, 0, 2, 2, 0, 0, 0, 0, 0, 0, 0, 2, 0, 0, 2, 0, 0, 0, 2, 0, 0, 0, 0, 2, 0, 2, 0, 0, 2, 0, 2, 0, 2, 2, 0, 0, 0, 0, 0, 2, 0, 0, 0, 0, 0, 0, 2, 0, 2, 0, 0, 0, 0, 2, 2, 0, 2, 0, 0, 0, 2, 2, 2, 2, 2, 2, 2, 2, 2, 2, 2, 2, 2, 2, 2, 2, 2, 2, 2, 2, 2, 2, 2, 2, 2, 2, 2, 2, 2, 2, 2, 2, 2, 2, 2, 2, 2, 2, 2, 2, 2, 2, 2, 2, 2, 2, 2, 2, 2, 2, 2, 2, 2, 2, 2, 2, 2, 2, 2, 2, 2, 2, 2, 2, 2, 2, 2, 2, 2, 2, 2, 2, 2, 2, 0, 0, 2, 2, 2, 2, 2, 0, 0, 2, 0, 0, 2, 2, 2, 2, 0, 0, 0, 0, 0, 0, 2, 2, 0, 0, 2, 2, 2, 2, 2, 0, 0, 2, 0, 0, 2, 2, 2, 2, 0, 0, 0, 0, 0, 0, 2, 2, 2, 2, 2, 2, 2, 2, 2, 2, 2, 2, 2, 2, 2, 2, 2, 2, 2, 2, 2, 2, 2, 2, 2, 2, 2, 2, 2, 2, 2, 2, 2, 2, 2, 2, 2, 2, 2, 2, 2, 2, 2, 2, 2, 2, 2, 2, 2, 2, 2, 2, 2, 2, 2, 2, 2, 2, 2, 2, 2, 2, 2, 2, 2, 2, 2, 2, 2, 2, 2, 2, 2, 2, 2, 2, 2, 2, 2, 2, 2, 2, 2, 2, 2, 2, 2, 2, 2, 2, 2, 2, 2, 2, 2, 2, 2, 2, 3, 3, 3, 3, 3, 3, 3, 3, 3, 3, 3, 3, 3, 3, 3, 3, 3, 3, 3, 3, 3, 3, 3, 3, 3, 3, 3, 3, 3, 3, 3, 3, 3, 3, 3, 3, 3, 3, 3, 3, 3, 3, 3, 3, 3, 3, 3, 3, 3, 3, 3, 3, 3, 3, 3, 3, 2, 2, 2, 2])
me_cube.materials.append(mat_material)
me_cube.materials.append(mat_material_001)
me_cube.materials.append(mat_material_002)
me_cube.materials.append(mat_material_003)
me_cube.use_remesh_preserve_volume = False
me_cube.use_remesh_preserve_attributes = False
me_cube.use_mirror_vertex_groups = False
me_cube.update()
arm_root = bpy.data.armatures.new('Root')  # bones are not reproduced

# ---- objects
ob_armature = bpy.data.objects.new('Armature', arm_root)
ob_cube = bpy.data.objects.new('Cube', me_cube)
ob_lamp = bpy.data.objects.new('Lamp', light_lamp)
ob_camera = bpy.data.objects.new('Camera', cam_camera)

# ---- transforms, parenting, visibility, modifiers, constraints
ob_armature.location = (0.0, 0.0, 1.741)
ob_armature.show_in_front = True
ob_armature.lineart.crease_threshold = 0.0
ob_cube.parent = ob_armature
ob_cube.matrix_parent_inverse = Matrix(((1.0, 0.0, 0.0, -0.0), (0.0, 1.0, 0.0, -0.0), (0.0, 0.0, 1.0, -1.741), (0.0, 0.0, 0.0, 1.0)))
ob_cube.location = (0.0, 0.0, 0.0)
ob_cube.lock_rotations_4d = False
ob_cube.empty_display_type = 'ARROWS'
ob_cube.lineart.crease_threshold = 0.0
_vg = ob_cube.vertex_groups.new(name='Hip')
_vg.add([0, 1, 2, 3, 4, 5, 6, 7, 8, 9, 10, 11, 12, 13, 14, 15, 16, 17, 18, 19, 421, 422, 423, 424, 425, 426, 427, 428, 429, 430, 431, 432, 433, 434, 435, 436, 437, 438, 439, 440, 441, 442, 443, 444, 445, 446, 447, 448, 449, 450], 1.0, 'REPLACE')
_vg = ob_cube.vertex_groups.new(name='Spine')
_vg.add([20, 21, 22, 23, 24, 25, 26, 27, 28, 29, 30, 31, 32, 33, 34, 35, 36, 37, 38, 39, 40, 41, 42, 43, 44, 45, 46, 374, 375, 376, 377, 381, 382, 383, 384, 385, 451, 452, 453, 454, 455, 456, 457, 458, 459, 460, 461, 462, 463, 464, 465, 466, 467, 468, 469, 470, 471, 472, 473, 474, 475, 476, 477, 478, 479, 480, 481, 482, 483, 484, 485, 486, 487, 488, 489, 818, 819, 820, 821, 826, 827, 828, 829, 830, 831, 832, 833, 834, 835, 836, 837, 838], 1.0, 'REPLACE')
_vg = ob_cube.vertex_groups.new(name='Head')
_vg.add([371, 372, 373, 378, 379, 380, 386, 387, 388, 389, 390, 391, 392, 393, 394, 395, 396, 397, 398, 399, 400, 401, 402, 403, 404, 405, 406, 407, 408, 409, 410, 411, 412, 413, 414, 415, 416, 814, 815, 816, 817, 822, 823, 824, 825, 839, 840, 841, 842, 843, 844, 845, 846, 847, 848, 849, 850, 851, 852, 853, 854, 855, 856, 857, 858, 859, 860, 861, 862, 863, 864, 865, 866, 867, 868, 869, 870, 871, 872, 873, 874, 875, 876, 877, 878, 879, 880, 881, 882, 883, 884, 885, 886, 887, 888, 889], 1.0, 'REPLACE')
_vg = ob_cube.vertex_groups.new(name='Upper Arm.L')
_vg.add([47, 48, 49, 50, 51, 52, 53, 54, 55, 56, 57, 58, 59, 60, 61, 62, 63, 64, 65, 66, 67, 68, 69, 70, 71, 72, 73, 74, 75, 76, 77, 78, 267, 268, 269, 270, 271, 272, 273, 274, 275, 276, 277, 278, 279, 280, 281, 282, 283, 284, 285, 286, 287, 288, 289, 290, 291, 292], 1.0, 'REPLACE')
_vg = ob_cube.vertex_groups.new(name='Lower Arm.L')
_vg.add([79, 80, 81, 82, 83, 84, 85, 86, 87, 88, 89, 90, 91, 92, 93, 94, 95, 96, 97, 98, 99, 100, 101, 102, 103, 104, 105, 106, 107, 108, 109, 110, 215, 216, 217, 218, 219, 220, 221, 222, 223, 224, 225, 226, 227, 228, 229, 230, 231, 232, 233, 234, 235, 236, 237, 238, 239, 240], 1.0, 'REPLACE')
_vg = ob_cube.vertex_groups.new(name='Hand.L')
_vg.add([111, 112, 113, 114, 115, 116, 117, 118, 119, 120, 121, 122, 123, 124, 125, 126, 127, 128, 129, 130, 131, 132, 133, 134, 241, 242, 243, 244, 245, 246, 247, 248, 249, 250, 251, 252, 253, 254, 255, 256, 257, 258, 259, 260, 261, 262, 263, 264, 265, 266], 1.0, 'REPLACE')
_vg = ob_cube.vertex_groups.new(name='Upper Arm.R')
_vg.add([490, 491, 492, 493, 494, 495, 496, 497, 498, 499, 500, 501, 502, 503, 504, 505, 506, 507, 508, 509, 510, 511, 512, 513, 514, 515, 516, 517, 518, 519, 520, 521, 710, 711, 712, 713, 714, 715, 716, 717, 718, 719, 720, 721, 722, 723, 724, 725, 726, 727, 728, 729, 730, 731, 732, 733, 734, 735], 1.0, 'REPLACE')
_vg = ob_cube.vertex_groups.new(name='Lower Arm.R')
_vg.add([522, 523, 524, 525, 526, 527, 528, 529, 530, 531, 532, 533, 534, 535, 536, 537, 538, 539, 540, 541, 542, 543, 544, 545, 546, 547, 548, 549, 550, 551, 552, 553, 658, 659, 660, 661, 662, 663, 664, 665, 666, 667, 668, 669, 670, 671, 672, 673, 674, 675, 676, 677, 678, 679, 680, 681, 682, 683], 1.0, 'REPLACE')
_vg = ob_cube.vertex_groups.new(name='Hand.R')
_vg.add([554, 555, 556, 557, 558, 559, 560, 561, 562, 563, 564, 565, 566, 567, 568, 569, 570, 571, 572, 573, 574, 575, 576, 577, 684, 685, 686, 687, 688, 689, 690, 691, 692, 693, 694, 695, 696, 697, 698, 699, 700, 701, 702, 703, 704, 705, 706, 707, 708, 709], 1.0, 'REPLACE')
_vg = ob_cube.vertex_groups.new(name='Upper Leg.L')
_vg.add([135, 136, 137, 138, 139, 140, 141, 142, 143, 144, 145, 146, 147, 148, 149, 150, 151, 152, 153, 154, 155, 156, 157, 158, 159, 160, 161, 162, 163, 164, 165, 166, 293, 294, 295, 296, 297, 298, 299, 300, 301, 302, 303, 304, 305, 306, 307, 308, 309, 310, 311, 312, 313, 314, 315, 316, 317, 318], 1.0, 'REPLACE')
_vg = ob_cube.vertex_groups.new(name='Lower Leg.L')
_vg.add([167, 168, 169, 170, 171, 172, 173, 174, 175, 176, 177, 178, 179, 180, 181, 182, 183, 184, 185, 186, 187, 188, 189, 190, 191, 192, 193, 194, 195, 196, 197, 198, 319, 320, 321, 322, 323, 324, 325, 326, 327, 328, 329, 330, 331, 332, 333, 334, 335, 336, 337, 338, 339, 340, 341, 342, 343, 344], 1.0, 'REPLACE')
_vg = ob_cube.vertex_groups.new(name='Foot.L')
_vg.add([201, 202, 205, 206, 345, 346, 347, 348, 349, 350, 351, 352, 353, 354, 355, 356, 357, 358, 359, 360, 361, 362, 363, 364, 365, 366, 367, 368, 369, 370, 417, 418, 419, 420], 1.0, 'REPLACE')
_vg = ob_cube.vertex_groups.new(name='Upper Leg.R')
_vg.add([578, 579, 580, 581, 582, 583, 584, 585, 586, 587, 588, 589, 590, 591, 592, 593, 594, 595, 596, 597, 598, 599, 600, 601, 602, 603, 604, 605, 606, 607, 608, 609, 736, 737, 738, 739, 740, 741, 742, 743, 744, 745, 746, 747, 748, 749, 750, 751, 752, 753, 754, 755, 756, 757, 758, 759, 760, 761], 1.0, 'REPLACE')
_vg = ob_cube.vertex_groups.new(name='Lower Leg.R')
_vg.add([610, 611, 612, 613, 614, 615, 616, 617, 618, 619, 620, 621, 622, 623, 624, 625, 626, 627, 628, 629, 630, 631, 632, 633, 634, 635, 636, 637, 638, 639, 640, 641, 762, 763, 764, 765, 766, 767, 768, 769, 770, 771, 772, 773, 774, 775, 776, 777, 778, 779, 780, 781, 782, 783, 784, 785, 786, 787], 1.0, 'REPLACE')
_vg = ob_cube.vertex_groups.new(name='Foot.R')
_vg.add([644, 645, 648, 649, 788, 789, 790, 791, 792, 793, 794, 795, 796, 797, 798, 799, 800, 801, 802, 803, 804, 805, 806, 807, 808, 809, 810, 811, 812, 813, 890, 891, 892, 893], 1.0, 'REPLACE')
_vg = ob_cube.vertex_groups.new(name='Toes.L')
_vg.add([199, 200, 203, 204, 207, 208, 209, 210, 211, 212, 213, 214], 1.0, 'REPLACE')
_vg = ob_cube.vertex_groups.new(name='Toes.R')
_vg.add([642, 643, 646, 647, 650, 651, 652, 653, 654, 655, 656, 657], 1.0, 'REPLACE')
_m = ob_cube.modifiers.new('Armature', 'ARMATURE')
_m.object = ob_armature
ob_lamp.location = (4.076, 1.005, 5.904)
ob_lamp.rotation_euler = (0.6503, 0.05522, 1.866)
ob_lamp.lock_rotations_4d = False
ob_lamp.empty_display_type = 'ARROWS'
ob_lamp.color = (0.0, 0.0, 0.0, 0.0)
ob_lamp.hide_viewport = True
ob_lamp.lineart.crease_threshold = 0.0
ob_camera.location = (7.481, -6.508, 5.344)
ob_camera.rotation_euler = (1.109, 0.0, 0.8149)
ob_camera.lock_rotations_4d = False
ob_camera.empty_display_type = 'ARROWS'
ob_camera.color = (0.0, 0.0, 0.0, 0.0)
ob_camera.hide_viewport = True
ob_camera.display_type = 'WIRE'
ob_camera.lineart.crease_threshold = 0.0

# ---- collection membership
col_collection_1.objects.link(ob_armature)
col_collection_1.objects.link(ob_cube)
col_collection_1.objects.link(ob_lamp)
col_collection_1.objects.link(ob_camera)

# ---- scene / render settings (as saved in the file)
scene.camera = ob_camera
scene.frame_start = 1; scene.frame_end = 99; scene.frame_set(1)
scene.render.engine = 'BLENDER_EEVEE_NEXT'
scene.render.resolution_percentage = 50
scene.render.dither_intensity = 0.0
scene.cycles.use_denoising = False
scene.cycles.samples = 128
scene.cycles.sampling_pattern = 'TABULATED_SOBOL'
scene.cycles.light_sampling_threshold = 0.0
scene.cycles.use_adaptive_sampling = False
scene.cycles.use_light_tree = False
scene.cycles.blur_glossy = 0.0
scene.cycles.sample_clamp_indirect = 0.0
scene.view_settings.view_transform = 'Standard'
bpy.context.view_layer.update()
